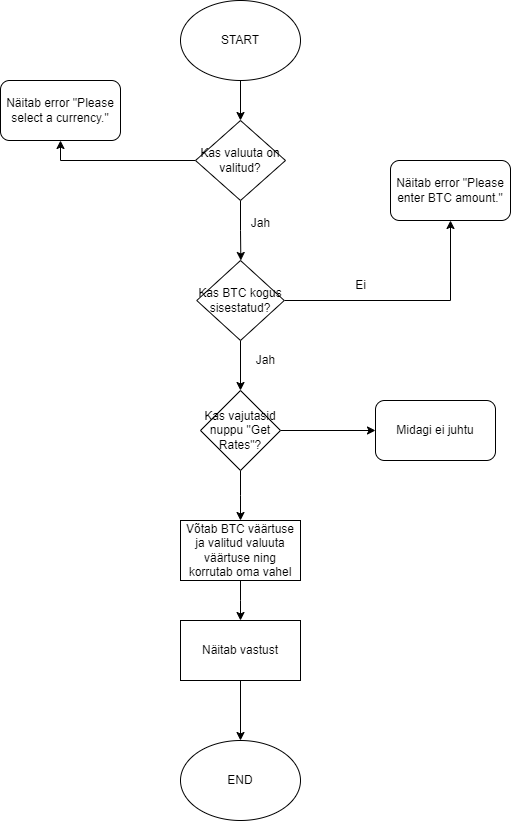

The diagram above was exported from draw.io. Its source (the exported page's mxGraphModel, read from the mxfile embedded in the PNG):
<mxGraphModel dx="2470" dy="965" grid="1" gridSize="10" guides="1" tooltips="1" connect="1" arrows="1" fold="1" page="1" pageScale="1" pageWidth="827" pageHeight="1169" math="0" shadow="0">
  <root>
    <mxCell id="0" />
    <mxCell id="1" parent="0" />
    <mxCell id="iY3MmNHknVh0FCwCGV1t-4" style="edgeStyle=orthogonalEdgeStyle;rounded=0;orthogonalLoop=1;jettySize=auto;html=1;entryX=0.5;entryY=0;entryDx=0;entryDy=0;" edge="1" parent="1" source="iY3MmNHknVh0FCwCGV1t-1" target="iY3MmNHknVh0FCwCGV1t-2">
      <mxGeometry relative="1" as="geometry" />
    </mxCell>
    <mxCell id="iY3MmNHknVh0FCwCGV1t-1" value="START" style="ellipse;whiteSpace=wrap;html=1;" vertex="1" parent="1">
      <mxGeometry x="170" y="210" width="120" height="80" as="geometry" />
    </mxCell>
    <mxCell id="iY3MmNHknVh0FCwCGV1t-5" style="edgeStyle=orthogonalEdgeStyle;rounded=0;orthogonalLoop=1;jettySize=auto;html=1;exitX=0.5;exitY=1;exitDx=0;exitDy=0;" edge="1" parent="1" source="iY3MmNHknVh0FCwCGV1t-2">
      <mxGeometry relative="1" as="geometry">
        <mxPoint x="230.34482758620697" y="470" as="targetPoint" />
      </mxGeometry>
    </mxCell>
    <mxCell id="iY3MmNHknVh0FCwCGV1t-14" style="edgeStyle=orthogonalEdgeStyle;rounded=0;orthogonalLoop=1;jettySize=auto;html=1;entryX=0.5;entryY=1;entryDx=0;entryDy=0;" edge="1" parent="1" source="iY3MmNHknVh0FCwCGV1t-2" target="iY3MmNHknVh0FCwCGV1t-13">
      <mxGeometry relative="1" as="geometry" />
    </mxCell>
    <mxCell id="iY3MmNHknVh0FCwCGV1t-2" value="Kas valuuta on valitud?" style="rhombus;whiteSpace=wrap;html=1;" vertex="1" parent="1">
      <mxGeometry x="185" y="330" width="90" height="80" as="geometry" />
    </mxCell>
    <mxCell id="iY3MmNHknVh0FCwCGV1t-6" value="Jah" style="text;html=1;align=center;verticalAlign=middle;resizable=0;points=[];autosize=1;strokeColor=none;fillColor=none;" vertex="1" parent="1">
      <mxGeometry x="230" y="418" width="40" height="30" as="geometry" />
    </mxCell>
    <mxCell id="iY3MmNHknVh0FCwCGV1t-10" style="edgeStyle=orthogonalEdgeStyle;rounded=0;orthogonalLoop=1;jettySize=auto;html=1;entryX=0.5;entryY=1;entryDx=0;entryDy=0;" edge="1" parent="1" source="iY3MmNHknVh0FCwCGV1t-7" target="iY3MmNHknVh0FCwCGV1t-9">
      <mxGeometry relative="1" as="geometry" />
    </mxCell>
    <mxCell id="iY3MmNHknVh0FCwCGV1t-17" style="edgeStyle=orthogonalEdgeStyle;rounded=0;orthogonalLoop=1;jettySize=auto;html=1;exitX=0.5;exitY=1;exitDx=0;exitDy=0;entryX=0.5;entryY=0;entryDx=0;entryDy=0;" edge="1" parent="1" source="iY3MmNHknVh0FCwCGV1t-7" target="iY3MmNHknVh0FCwCGV1t-8">
      <mxGeometry relative="1" as="geometry" />
    </mxCell>
    <mxCell id="iY3MmNHknVh0FCwCGV1t-7" value="Kas BTC kogus sisestatud?" style="rhombus;whiteSpace=wrap;html=1;" vertex="1" parent="1">
      <mxGeometry x="186.25" y="470" width="87.5" height="80" as="geometry" />
    </mxCell>
    <mxCell id="iY3MmNHknVh0FCwCGV1t-23" style="edgeStyle=orthogonalEdgeStyle;rounded=0;orthogonalLoop=1;jettySize=auto;html=1;entryX=0;entryY=0.5;entryDx=0;entryDy=0;" edge="1" parent="1" source="iY3MmNHknVh0FCwCGV1t-8" target="iY3MmNHknVh0FCwCGV1t-22">
      <mxGeometry relative="1" as="geometry" />
    </mxCell>
    <mxCell id="iY3MmNHknVh0FCwCGV1t-25" style="edgeStyle=orthogonalEdgeStyle;rounded=0;orthogonalLoop=1;jettySize=auto;html=1;entryX=0.5;entryY=0;entryDx=0;entryDy=0;" edge="1" parent="1" source="iY3MmNHknVh0FCwCGV1t-8">
      <mxGeometry relative="1" as="geometry">
        <mxPoint x="230" y="729.9999999999998" as="targetPoint" />
      </mxGeometry>
    </mxCell>
    <mxCell id="iY3MmNHknVh0FCwCGV1t-8" value="Kas vajutasid nuppu &quot;Get Rates&quot;?" style="rhombus;whiteSpace=wrap;html=1;" vertex="1" parent="1">
      <mxGeometry x="190" y="600" width="80" height="80" as="geometry" />
    </mxCell>
    <mxCell id="iY3MmNHknVh0FCwCGV1t-9" value="Näitab error &quot;Please enter BTC amount.&quot;" style="rounded=1;whiteSpace=wrap;html=1;" vertex="1" parent="1">
      <mxGeometry x="380" y="370" width="120" height="60" as="geometry" />
    </mxCell>
    <mxCell id="iY3MmNHknVh0FCwCGV1t-12" value="Ei" style="text;html=1;align=center;verticalAlign=middle;resizable=0;points=[];autosize=1;strokeColor=none;fillColor=none;" vertex="1" parent="1">
      <mxGeometry x="335" y="480" width="30" height="30" as="geometry" />
    </mxCell>
    <mxCell id="iY3MmNHknVh0FCwCGV1t-13" value="Näitab error &quot;Please select a currency.&quot;" style="rounded=1;whiteSpace=wrap;html=1;" vertex="1" parent="1">
      <mxGeometry x="-10" y="290" width="120" height="60" as="geometry" />
    </mxCell>
    <mxCell id="iY3MmNHknVh0FCwCGV1t-16" value="Jah" style="text;html=1;align=center;verticalAlign=middle;resizable=0;points=[];autosize=1;strokeColor=none;fillColor=none;" vertex="1" parent="1">
      <mxGeometry x="235" y="555" width="40" height="30" as="geometry" />
    </mxCell>
    <mxCell id="iY3MmNHknVh0FCwCGV1t-22" value="Midagi ei juhtu" style="rounded=1;whiteSpace=wrap;html=1;" vertex="1" parent="1">
      <mxGeometry x="365" y="610" width="120" height="60" as="geometry" />
    </mxCell>
    <mxCell id="iY3MmNHknVh0FCwCGV1t-27" style="edgeStyle=orthogonalEdgeStyle;rounded=0;orthogonalLoop=1;jettySize=auto;html=1;" edge="1" parent="1" source="iY3MmNHknVh0FCwCGV1t-26">
      <mxGeometry relative="1" as="geometry">
        <mxPoint x="230" y="829.9999999999998" as="targetPoint" />
      </mxGeometry>
    </mxCell>
    <mxCell id="iY3MmNHknVh0FCwCGV1t-26" value="Võtab BTC väärtuse ja valitud valuuta väärtuse ning korrutab oma vahel" style="rounded=0;whiteSpace=wrap;html=1;" vertex="1" parent="1">
      <mxGeometry x="170" y="730" width="120" height="60" as="geometry" />
    </mxCell>
    <mxCell id="iY3MmNHknVh0FCwCGV1t-30" style="edgeStyle=orthogonalEdgeStyle;rounded=0;orthogonalLoop=1;jettySize=auto;html=1;entryX=0.5;entryY=0;entryDx=0;entryDy=0;" edge="1" parent="1" source="iY3MmNHknVh0FCwCGV1t-28" target="iY3MmNHknVh0FCwCGV1t-29">
      <mxGeometry relative="1" as="geometry" />
    </mxCell>
    <mxCell id="iY3MmNHknVh0FCwCGV1t-28" value="Näitab vastust" style="rounded=0;whiteSpace=wrap;html=1;" vertex="1" parent="1">
      <mxGeometry x="170" y="830" width="120" height="60" as="geometry" />
    </mxCell>
    <mxCell id="iY3MmNHknVh0FCwCGV1t-29" value="END" style="ellipse;whiteSpace=wrap;html=1;" vertex="1" parent="1">
      <mxGeometry x="170" y="950" width="120" height="80" as="geometry" />
    </mxCell>
  </root>
</mxGraphModel>